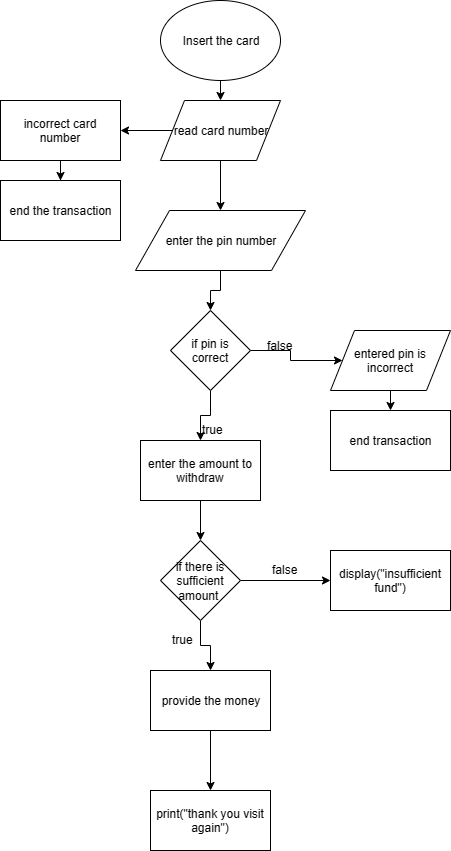

The diagram above was exported from draw.io. Its source (the exported page's mxGraphModel, read from the mxfile embedded in the PNG):
<mxGraphModel dx="522" dy="284" grid="1" gridSize="10" guides="1" tooltips="1" connect="1" arrows="1" fold="1" page="1" pageScale="1" pageWidth="850" pageHeight="1100" math="0" shadow="0">
  <root>
    <mxCell id="0" />
    <mxCell id="1" parent="0" />
    <mxCell id="8iLs3PqAP3G70uKsogwo-14" style="edgeStyle=orthogonalEdgeStyle;rounded=0;orthogonalLoop=1;jettySize=auto;html=1;exitX=0.5;exitY=1;exitDx=0;exitDy=0;entryX=0.5;entryY=0;entryDx=0;entryDy=0;" edge="1" parent="1" source="8iLs3PqAP3G70uKsogwo-1" target="8iLs3PqAP3G70uKsogwo-2">
      <mxGeometry relative="1" as="geometry" />
    </mxCell>
    <mxCell id="8iLs3PqAP3G70uKsogwo-1" value="Insert the card" style="ellipse;whiteSpace=wrap;html=1;" vertex="1" parent="1">
      <mxGeometry x="200" y="10" width="120" height="80" as="geometry" />
    </mxCell>
    <mxCell id="8iLs3PqAP3G70uKsogwo-15" style="edgeStyle=orthogonalEdgeStyle;rounded=0;orthogonalLoop=1;jettySize=auto;html=1;entryX=1;entryY=0.5;entryDx=0;entryDy=0;" edge="1" parent="1" source="8iLs3PqAP3G70uKsogwo-2" target="8iLs3PqAP3G70uKsogwo-3">
      <mxGeometry relative="1" as="geometry" />
    </mxCell>
    <mxCell id="8iLs3PqAP3G70uKsogwo-17" style="edgeStyle=orthogonalEdgeStyle;rounded=0;orthogonalLoop=1;jettySize=auto;html=1;" edge="1" parent="1" source="8iLs3PqAP3G70uKsogwo-2" target="8iLs3PqAP3G70uKsogwo-5">
      <mxGeometry relative="1" as="geometry" />
    </mxCell>
    <mxCell id="8iLs3PqAP3G70uKsogwo-2" value="read card number" style="shape=parallelogram;perimeter=parallelogramPerimeter;whiteSpace=wrap;html=1;" vertex="1" parent="1">
      <mxGeometry x="200" y="110" width="120" height="60" as="geometry" />
    </mxCell>
    <mxCell id="8iLs3PqAP3G70uKsogwo-16" style="edgeStyle=orthogonalEdgeStyle;rounded=0;orthogonalLoop=1;jettySize=auto;html=1;" edge="1" parent="1" source="8iLs3PqAP3G70uKsogwo-3" target="8iLs3PqAP3G70uKsogwo-4">
      <mxGeometry relative="1" as="geometry" />
    </mxCell>
    <mxCell id="8iLs3PqAP3G70uKsogwo-3" value="incorrect card number" style="rounded=0;whiteSpace=wrap;html=1;" vertex="1" parent="1">
      <mxGeometry x="40" y="110" width="120" height="60" as="geometry" />
    </mxCell>
    <mxCell id="8iLs3PqAP3G70uKsogwo-4" value="end the transaction" style="rounded=0;whiteSpace=wrap;html=1;" vertex="1" parent="1">
      <mxGeometry x="40" y="190" width="120" height="60" as="geometry" />
    </mxCell>
    <mxCell id="8iLs3PqAP3G70uKsogwo-18" style="edgeStyle=orthogonalEdgeStyle;rounded=0;orthogonalLoop=1;jettySize=auto;html=1;exitX=0.5;exitY=1;exitDx=0;exitDy=0;" edge="1" parent="1" source="8iLs3PqAP3G70uKsogwo-5" target="8iLs3PqAP3G70uKsogwo-6">
      <mxGeometry relative="1" as="geometry" />
    </mxCell>
    <mxCell id="8iLs3PqAP3G70uKsogwo-5" value="enter the pin number" style="shape=parallelogram;perimeter=parallelogramPerimeter;whiteSpace=wrap;html=1;" vertex="1" parent="1">
      <mxGeometry x="175" y="220" width="170" height="60" as="geometry" />
    </mxCell>
    <mxCell id="8iLs3PqAP3G70uKsogwo-19" style="edgeStyle=orthogonalEdgeStyle;rounded=0;orthogonalLoop=1;jettySize=auto;html=1;" edge="1" parent="1" source="8iLs3PqAP3G70uKsogwo-6" target="8iLs3PqAP3G70uKsogwo-11">
      <mxGeometry relative="1" as="geometry" />
    </mxCell>
    <mxCell id="8iLs3PqAP3G70uKsogwo-22" style="edgeStyle=orthogonalEdgeStyle;rounded=0;orthogonalLoop=1;jettySize=auto;html=1;" edge="1" parent="1" source="8iLs3PqAP3G70uKsogwo-6" target="8iLs3PqAP3G70uKsogwo-7">
      <mxGeometry relative="1" as="geometry" />
    </mxCell>
    <mxCell id="8iLs3PqAP3G70uKsogwo-6" value="if pin is correct" style="rhombus;whiteSpace=wrap;html=1;" vertex="1" parent="1">
      <mxGeometry x="210" y="320" width="80" height="80" as="geometry" />
    </mxCell>
    <mxCell id="8iLs3PqAP3G70uKsogwo-26" style="edgeStyle=orthogonalEdgeStyle;rounded=0;orthogonalLoop=1;jettySize=auto;html=1;" edge="1" parent="1" source="8iLs3PqAP3G70uKsogwo-7" target="8iLs3PqAP3G70uKsogwo-8">
      <mxGeometry relative="1" as="geometry" />
    </mxCell>
    <mxCell id="8iLs3PqAP3G70uKsogwo-7" value="enter the amount to withdraw" style="rounded=0;whiteSpace=wrap;html=1;" vertex="1" parent="1">
      <mxGeometry x="180" y="450" width="120" height="60" as="geometry" />
    </mxCell>
    <mxCell id="8iLs3PqAP3G70uKsogwo-27" style="edgeStyle=orthogonalEdgeStyle;rounded=0;orthogonalLoop=1;jettySize=auto;html=1;" edge="1" parent="1" source="8iLs3PqAP3G70uKsogwo-8" target="8iLs3PqAP3G70uKsogwo-9">
      <mxGeometry relative="1" as="geometry" />
    </mxCell>
    <mxCell id="8iLs3PqAP3G70uKsogwo-29" style="edgeStyle=orthogonalEdgeStyle;rounded=0;orthogonalLoop=1;jettySize=auto;html=1;" edge="1" parent="1" source="8iLs3PqAP3G70uKsogwo-8" target="8iLs3PqAP3G70uKsogwo-10">
      <mxGeometry relative="1" as="geometry" />
    </mxCell>
    <mxCell id="8iLs3PqAP3G70uKsogwo-8" value="if there is sufficient amount&amp;nbsp;" style="rhombus;whiteSpace=wrap;html=1;" vertex="1" parent="1">
      <mxGeometry x="200" y="550" width="80" height="80" as="geometry" />
    </mxCell>
    <mxCell id="8iLs3PqAP3G70uKsogwo-31" style="edgeStyle=orthogonalEdgeStyle;rounded=0;orthogonalLoop=1;jettySize=auto;html=1;" edge="1" parent="1" source="8iLs3PqAP3G70uKsogwo-9" target="8iLs3PqAP3G70uKsogwo-13">
      <mxGeometry relative="1" as="geometry" />
    </mxCell>
    <mxCell id="8iLs3PqAP3G70uKsogwo-9" value="provide the money" style="rounded=0;whiteSpace=wrap;html=1;" vertex="1" parent="1">
      <mxGeometry x="190" y="680" width="120" height="60" as="geometry" />
    </mxCell>
    <mxCell id="8iLs3PqAP3G70uKsogwo-10" value="display(&quot;insufficient fund&quot;)" style="rounded=0;whiteSpace=wrap;html=1;" vertex="1" parent="1">
      <mxGeometry x="370" y="560" width="120" height="60" as="geometry" />
    </mxCell>
    <mxCell id="8iLs3PqAP3G70uKsogwo-21" style="edgeStyle=orthogonalEdgeStyle;rounded=0;orthogonalLoop=1;jettySize=auto;html=1;exitX=0.5;exitY=1;exitDx=0;exitDy=0;entryX=0.5;entryY=0;entryDx=0;entryDy=0;" edge="1" parent="1" source="8iLs3PqAP3G70uKsogwo-11" target="8iLs3PqAP3G70uKsogwo-12">
      <mxGeometry relative="1" as="geometry" />
    </mxCell>
    <mxCell id="8iLs3PqAP3G70uKsogwo-11" value="entered pin is incorrect" style="shape=parallelogram;perimeter=parallelogramPerimeter;whiteSpace=wrap;html=1;" vertex="1" parent="1">
      <mxGeometry x="370" y="340" width="120" height="60" as="geometry" />
    </mxCell>
    <mxCell id="8iLs3PqAP3G70uKsogwo-12" value="end transaction" style="rounded=0;whiteSpace=wrap;html=1;" vertex="1" parent="1">
      <mxGeometry x="370" y="420" width="120" height="60" as="geometry" />
    </mxCell>
    <mxCell id="8iLs3PqAP3G70uKsogwo-13" value="print(&quot;thank you visit again&quot;)" style="rounded=0;whiteSpace=wrap;html=1;" vertex="1" parent="1">
      <mxGeometry x="190" y="800" width="120" height="60" as="geometry" />
    </mxCell>
    <mxCell id="8iLs3PqAP3G70uKsogwo-20" value="false" style="text;html=1;resizable=0;points=[];autosize=1;align=left;verticalAlign=top;spacingTop=-4;" vertex="1" parent="1">
      <mxGeometry x="305" y="346" width="40" height="20" as="geometry" />
    </mxCell>
    <mxCell id="8iLs3PqAP3G70uKsogwo-23" value="true" style="text;html=1;resizable=0;points=[];autosize=1;align=left;verticalAlign=top;spacingTop=-4;" vertex="1" parent="1">
      <mxGeometry x="240" y="430" width="40" height="20" as="geometry" />
    </mxCell>
    <mxCell id="8iLs3PqAP3G70uKsogwo-28" value="true" style="text;html=1;resizable=0;points=[];autosize=1;align=left;verticalAlign=top;spacingTop=-4;" vertex="1" parent="1">
      <mxGeometry x="210" y="640" width="40" height="20" as="geometry" />
    </mxCell>
    <mxCell id="8iLs3PqAP3G70uKsogwo-30" value="false" style="text;html=1;resizable=0;points=[];autosize=1;align=left;verticalAlign=top;spacingTop=-4;" vertex="1" parent="1">
      <mxGeometry x="310" y="570" width="40" height="20" as="geometry" />
    </mxCell>
  </root>
</mxGraphModel>